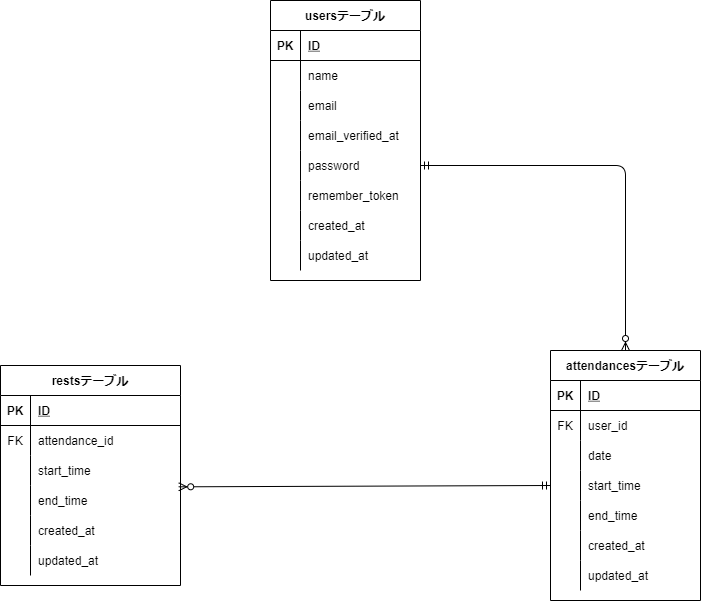

The diagram above was exported from draw.io. Its source (the exported page's mxGraphModel, read from the mxfile embedded in the PNG):
<mxGraphModel dx="793" dy="622" grid="1" gridSize="10" guides="1" tooltips="1" connect="1" arrows="1" fold="1" page="1" pageScale="1" pageWidth="827" pageHeight="1169" math="0" shadow="0">
  <root>
    <mxCell id="0" />
    <mxCell id="1" parent="0" />
    <mxCell id="2" value="usersテーブル" style="shape=table;startSize=30;container=1;collapsible=1;childLayout=tableLayout;fixedRows=1;rowLines=0;fontStyle=1;align=center;resizeLast=1;" parent="1" vertex="1">
      <mxGeometry x="330" y="30" width="150" height="280" as="geometry" />
    </mxCell>
    <mxCell id="3" value="" style="shape=partialRectangle;collapsible=0;dropTarget=0;pointerEvents=0;fillColor=none;top=0;left=0;bottom=1;right=0;points=[[0,0.5],[1,0.5]];portConstraint=eastwest;" parent="2" vertex="1">
      <mxGeometry y="30" width="150" height="30" as="geometry" />
    </mxCell>
    <mxCell id="4" value="PK" style="shape=partialRectangle;connectable=0;fillColor=none;top=0;left=0;bottom=0;right=0;fontStyle=1;overflow=hidden;" parent="3" vertex="1">
      <mxGeometry width="30" height="30" as="geometry">
        <mxRectangle width="30" height="30" as="alternateBounds" />
      </mxGeometry>
    </mxCell>
    <mxCell id="5" value="ID" style="shape=partialRectangle;connectable=0;fillColor=none;top=0;left=0;bottom=0;right=0;align=left;spacingLeft=6;fontStyle=5;overflow=hidden;" parent="3" vertex="1">
      <mxGeometry x="30" width="120" height="30" as="geometry">
        <mxRectangle width="120" height="30" as="alternateBounds" />
      </mxGeometry>
    </mxCell>
    <mxCell id="6" value="" style="shape=partialRectangle;collapsible=0;dropTarget=0;pointerEvents=0;fillColor=none;top=0;left=0;bottom=0;right=0;points=[[0,0.5],[1,0.5]];portConstraint=eastwest;" parent="2" vertex="1">
      <mxGeometry y="60" width="150" height="30" as="geometry" />
    </mxCell>
    <mxCell id="7" value="" style="shape=partialRectangle;connectable=0;fillColor=none;top=0;left=0;bottom=0;right=0;editable=1;overflow=hidden;" parent="6" vertex="1">
      <mxGeometry width="30" height="30" as="geometry">
        <mxRectangle width="30" height="30" as="alternateBounds" />
      </mxGeometry>
    </mxCell>
    <mxCell id="8" value="name" style="shape=partialRectangle;connectable=0;fillColor=none;top=0;left=0;bottom=0;right=0;align=left;spacingLeft=6;overflow=hidden;" parent="6" vertex="1">
      <mxGeometry x="30" width="120" height="30" as="geometry">
        <mxRectangle width="120" height="30" as="alternateBounds" />
      </mxGeometry>
    </mxCell>
    <mxCell id="9" value="" style="shape=partialRectangle;collapsible=0;dropTarget=0;pointerEvents=0;fillColor=none;top=0;left=0;bottom=0;right=0;points=[[0,0.5],[1,0.5]];portConstraint=eastwest;" parent="2" vertex="1">
      <mxGeometry y="90" width="150" height="30" as="geometry" />
    </mxCell>
    <mxCell id="10" value="" style="shape=partialRectangle;connectable=0;fillColor=none;top=0;left=0;bottom=0;right=0;editable=1;overflow=hidden;" parent="9" vertex="1">
      <mxGeometry width="30" height="30" as="geometry">
        <mxRectangle width="30" height="30" as="alternateBounds" />
      </mxGeometry>
    </mxCell>
    <mxCell id="11" value="email" style="shape=partialRectangle;connectable=0;fillColor=none;top=0;left=0;bottom=0;right=0;align=left;spacingLeft=6;overflow=hidden;" parent="9" vertex="1">
      <mxGeometry x="30" width="120" height="30" as="geometry">
        <mxRectangle width="120" height="30" as="alternateBounds" />
      </mxGeometry>
    </mxCell>
    <mxCell id="32" value="" style="shape=partialRectangle;collapsible=0;dropTarget=0;pointerEvents=0;fillColor=none;top=0;left=0;bottom=0;right=0;points=[[0,0.5],[1,0.5]];portConstraint=eastwest;" parent="2" vertex="1">
      <mxGeometry y="120" width="150" height="30" as="geometry" />
    </mxCell>
    <mxCell id="33" value="" style="shape=partialRectangle;connectable=0;fillColor=none;top=0;left=0;bottom=0;right=0;editable=1;overflow=hidden;" parent="32" vertex="1">
      <mxGeometry width="30" height="30" as="geometry">
        <mxRectangle width="30" height="30" as="alternateBounds" />
      </mxGeometry>
    </mxCell>
    <mxCell id="34" value="email_verified_at" style="shape=partialRectangle;connectable=0;fillColor=none;top=0;left=0;bottom=0;right=0;align=left;spacingLeft=6;overflow=hidden;fontColor=default;" parent="32" vertex="1">
      <mxGeometry x="30" width="120" height="30" as="geometry">
        <mxRectangle width="120" height="30" as="alternateBounds" />
      </mxGeometry>
    </mxCell>
    <mxCell id="12" value="" style="shape=partialRectangle;collapsible=0;dropTarget=0;pointerEvents=0;fillColor=none;top=0;left=0;bottom=0;right=0;points=[[0,0.5],[1,0.5]];portConstraint=eastwest;" parent="2" vertex="1">
      <mxGeometry y="150" width="150" height="30" as="geometry" />
    </mxCell>
    <mxCell id="13" value="" style="shape=partialRectangle;connectable=0;fillColor=none;top=0;left=0;bottom=0;right=0;editable=1;overflow=hidden;" parent="12" vertex="1">
      <mxGeometry width="30" height="30" as="geometry">
        <mxRectangle width="30" height="30" as="alternateBounds" />
      </mxGeometry>
    </mxCell>
    <mxCell id="14" value="password" style="shape=partialRectangle;connectable=0;fillColor=none;top=0;left=0;bottom=0;right=0;align=left;spacingLeft=6;overflow=hidden;" parent="12" vertex="1">
      <mxGeometry x="30" width="120" height="30" as="geometry">
        <mxRectangle width="120" height="30" as="alternateBounds" />
      </mxGeometry>
    </mxCell>
    <mxCell id="63" value="" style="shape=partialRectangle;collapsible=0;dropTarget=0;pointerEvents=0;fillColor=none;top=0;left=0;bottom=0;right=0;points=[[0,0.5],[1,0.5]];portConstraint=eastwest;" parent="2" vertex="1">
      <mxGeometry y="180" width="150" height="30" as="geometry" />
    </mxCell>
    <mxCell id="64" value="" style="shape=partialRectangle;connectable=0;fillColor=none;top=0;left=0;bottom=0;right=0;editable=1;overflow=hidden;" parent="63" vertex="1">
      <mxGeometry width="30" height="30" as="geometry">
        <mxRectangle width="30" height="30" as="alternateBounds" />
      </mxGeometry>
    </mxCell>
    <mxCell id="65" value="remember_token" style="shape=partialRectangle;connectable=0;fillColor=none;top=0;left=0;bottom=0;right=0;align=left;spacingLeft=6;overflow=hidden;" parent="63" vertex="1">
      <mxGeometry x="30" width="120" height="30" as="geometry">
        <mxRectangle width="120" height="30" as="alternateBounds" />
      </mxGeometry>
    </mxCell>
    <mxCell id="66" value="" style="shape=partialRectangle;collapsible=0;dropTarget=0;pointerEvents=0;fillColor=none;top=0;left=0;bottom=0;right=0;points=[[0,0.5],[1,0.5]];portConstraint=eastwest;" parent="2" vertex="1">
      <mxGeometry y="210" width="150" height="30" as="geometry" />
    </mxCell>
    <mxCell id="67" value="" style="shape=partialRectangle;connectable=0;fillColor=none;top=0;left=0;bottom=0;right=0;editable=1;overflow=hidden;" parent="66" vertex="1">
      <mxGeometry width="30" height="30" as="geometry">
        <mxRectangle width="30" height="30" as="alternateBounds" />
      </mxGeometry>
    </mxCell>
    <mxCell id="68" value="created_at" style="shape=partialRectangle;connectable=0;fillColor=none;top=0;left=0;bottom=0;right=0;align=left;spacingLeft=6;overflow=hidden;" parent="66" vertex="1">
      <mxGeometry x="30" width="120" height="30" as="geometry">
        <mxRectangle width="120" height="30" as="alternateBounds" />
      </mxGeometry>
    </mxCell>
    <mxCell id="29" value="" style="shape=partialRectangle;collapsible=0;dropTarget=0;pointerEvents=0;fillColor=none;top=0;left=0;bottom=0;right=0;points=[[0,0.5],[1,0.5]];portConstraint=eastwest;" parent="2" vertex="1">
      <mxGeometry y="240" width="150" height="30" as="geometry" />
    </mxCell>
    <mxCell id="30" value="" style="shape=partialRectangle;connectable=0;fillColor=none;top=0;left=0;bottom=0;right=0;editable=1;overflow=hidden;" parent="29" vertex="1">
      <mxGeometry width="30" height="30" as="geometry">
        <mxRectangle width="30" height="30" as="alternateBounds" />
      </mxGeometry>
    </mxCell>
    <mxCell id="31" value="updated_at" style="shape=partialRectangle;connectable=0;fillColor=none;top=0;left=0;bottom=0;right=0;align=left;spacingLeft=6;overflow=hidden;" parent="29" vertex="1">
      <mxGeometry x="30" width="120" height="30" as="geometry">
        <mxRectangle width="120" height="30" as="alternateBounds" />
      </mxGeometry>
    </mxCell>
    <mxCell id="15" value="attendancesテーブル" style="shape=table;startSize=30;container=1;collapsible=1;childLayout=tableLayout;fixedRows=1;rowLines=0;fontStyle=1;align=center;resizeLast=1;" parent="1" vertex="1">
      <mxGeometry x="610" y="380" width="150" height="250" as="geometry" />
    </mxCell>
    <mxCell id="16" value="" style="shape=partialRectangle;collapsible=0;dropTarget=0;pointerEvents=0;fillColor=none;top=0;left=0;bottom=1;right=0;points=[[0,0.5],[1,0.5]];portConstraint=eastwest;" parent="15" vertex="1">
      <mxGeometry y="30" width="150" height="30" as="geometry" />
    </mxCell>
    <mxCell id="17" value="PK" style="shape=partialRectangle;connectable=0;fillColor=none;top=0;left=0;bottom=0;right=0;fontStyle=1;overflow=hidden;" parent="16" vertex="1">
      <mxGeometry width="30" height="30" as="geometry">
        <mxRectangle width="30" height="30" as="alternateBounds" />
      </mxGeometry>
    </mxCell>
    <mxCell id="18" value="ID" style="shape=partialRectangle;connectable=0;fillColor=none;top=0;left=0;bottom=0;right=0;align=left;spacingLeft=6;fontStyle=5;overflow=hidden;" parent="16" vertex="1">
      <mxGeometry x="30" width="120" height="30" as="geometry">
        <mxRectangle width="120" height="30" as="alternateBounds" />
      </mxGeometry>
    </mxCell>
    <mxCell id="19" value="" style="shape=partialRectangle;collapsible=0;dropTarget=0;pointerEvents=0;fillColor=none;top=0;left=0;bottom=0;right=0;points=[[0,0.5],[1,0.5]];portConstraint=eastwest;" parent="15" vertex="1">
      <mxGeometry y="60" width="150" height="30" as="geometry" />
    </mxCell>
    <mxCell id="20" value="FK" style="shape=partialRectangle;connectable=0;fillColor=none;top=0;left=0;bottom=0;right=0;editable=1;overflow=hidden;" parent="19" vertex="1">
      <mxGeometry width="30" height="30" as="geometry">
        <mxRectangle width="30" height="30" as="alternateBounds" />
      </mxGeometry>
    </mxCell>
    <mxCell id="21" value="user_id" style="shape=partialRectangle;connectable=0;fillColor=none;top=0;left=0;bottom=0;right=0;align=left;spacingLeft=6;overflow=hidden;" parent="19" vertex="1">
      <mxGeometry x="30" width="120" height="30" as="geometry">
        <mxRectangle width="120" height="30" as="alternateBounds" />
      </mxGeometry>
    </mxCell>
    <mxCell id="22" value="" style="shape=partialRectangle;collapsible=0;dropTarget=0;pointerEvents=0;fillColor=none;top=0;left=0;bottom=0;right=0;points=[[0,0.5],[1,0.5]];portConstraint=eastwest;" parent="15" vertex="1">
      <mxGeometry y="90" width="150" height="30" as="geometry" />
    </mxCell>
    <mxCell id="23" value="" style="shape=partialRectangle;connectable=0;fillColor=none;top=0;left=0;bottom=0;right=0;editable=1;overflow=hidden;" parent="22" vertex="1">
      <mxGeometry width="30" height="30" as="geometry">
        <mxRectangle width="30" height="30" as="alternateBounds" />
      </mxGeometry>
    </mxCell>
    <mxCell id="24" value="date" style="shape=partialRectangle;connectable=0;fillColor=none;top=0;left=0;bottom=0;right=0;align=left;spacingLeft=6;overflow=hidden;" parent="22" vertex="1">
      <mxGeometry x="30" width="120" height="30" as="geometry">
        <mxRectangle width="120" height="30" as="alternateBounds" />
      </mxGeometry>
    </mxCell>
    <mxCell id="69" value="" style="shape=partialRectangle;collapsible=0;dropTarget=0;pointerEvents=0;fillColor=none;top=0;left=0;bottom=0;right=0;points=[[0,0.5],[1,0.5]];portConstraint=eastwest;" parent="15" vertex="1">
      <mxGeometry y="120" width="150" height="30" as="geometry" />
    </mxCell>
    <mxCell id="70" value="" style="shape=partialRectangle;connectable=0;fillColor=none;top=0;left=0;bottom=0;right=0;editable=1;overflow=hidden;" parent="69" vertex="1">
      <mxGeometry width="30" height="30" as="geometry">
        <mxRectangle width="30" height="30" as="alternateBounds" />
      </mxGeometry>
    </mxCell>
    <mxCell id="71" value="start_time" style="shape=partialRectangle;connectable=0;fillColor=none;top=0;left=0;bottom=0;right=0;align=left;spacingLeft=6;overflow=hidden;" parent="69" vertex="1">
      <mxGeometry x="30" width="120" height="30" as="geometry">
        <mxRectangle width="120" height="30" as="alternateBounds" />
      </mxGeometry>
    </mxCell>
    <mxCell id="25" value="" style="shape=partialRectangle;collapsible=0;dropTarget=0;pointerEvents=0;fillColor=none;top=0;left=0;bottom=0;right=0;points=[[0,0.5],[1,0.5]];portConstraint=eastwest;" parent="15" vertex="1">
      <mxGeometry y="150" width="150" height="30" as="geometry" />
    </mxCell>
    <mxCell id="26" value="" style="shape=partialRectangle;connectable=0;fillColor=none;top=0;left=0;bottom=0;right=0;editable=1;overflow=hidden;" parent="25" vertex="1">
      <mxGeometry width="30" height="30" as="geometry">
        <mxRectangle width="30" height="30" as="alternateBounds" />
      </mxGeometry>
    </mxCell>
    <mxCell id="27" value="end_time" style="shape=partialRectangle;connectable=0;fillColor=none;top=0;left=0;bottom=0;right=0;align=left;spacingLeft=6;overflow=hidden;" parent="25" vertex="1">
      <mxGeometry x="30" width="120" height="30" as="geometry">
        <mxRectangle width="120" height="30" as="alternateBounds" />
      </mxGeometry>
    </mxCell>
    <mxCell id="35" value="" style="shape=partialRectangle;collapsible=0;dropTarget=0;pointerEvents=0;fillColor=none;top=0;left=0;bottom=0;right=0;points=[[0,0.5],[1,0.5]];portConstraint=eastwest;" parent="15" vertex="1">
      <mxGeometry y="180" width="150" height="30" as="geometry" />
    </mxCell>
    <mxCell id="36" value="" style="shape=partialRectangle;connectable=0;fillColor=none;top=0;left=0;bottom=0;right=0;editable=1;overflow=hidden;" parent="35" vertex="1">
      <mxGeometry width="30" height="30" as="geometry">
        <mxRectangle width="30" height="30" as="alternateBounds" />
      </mxGeometry>
    </mxCell>
    <mxCell id="37" value="created_at" style="shape=partialRectangle;connectable=0;fillColor=none;top=0;left=0;bottom=0;right=0;align=left;spacingLeft=6;overflow=hidden;" parent="35" vertex="1">
      <mxGeometry x="30" width="120" height="30" as="geometry">
        <mxRectangle width="120" height="30" as="alternateBounds" />
      </mxGeometry>
    </mxCell>
    <mxCell id="38" value="" style="shape=partialRectangle;collapsible=0;dropTarget=0;pointerEvents=0;fillColor=none;top=0;left=0;bottom=0;right=0;points=[[0,0.5],[1,0.5]];portConstraint=eastwest;" parent="15" vertex="1">
      <mxGeometry y="210" width="150" height="30" as="geometry" />
    </mxCell>
    <mxCell id="39" value="" style="shape=partialRectangle;connectable=0;fillColor=none;top=0;left=0;bottom=0;right=0;editable=1;overflow=hidden;" parent="38" vertex="1">
      <mxGeometry width="30" height="30" as="geometry">
        <mxRectangle width="30" height="30" as="alternateBounds" />
      </mxGeometry>
    </mxCell>
    <mxCell id="40" value="updated_at" style="shape=partialRectangle;connectable=0;fillColor=none;top=0;left=0;bottom=0;right=0;align=left;spacingLeft=6;overflow=hidden;" parent="38" vertex="1">
      <mxGeometry x="30" width="120" height="30" as="geometry">
        <mxRectangle width="120" height="30" as="alternateBounds" />
      </mxGeometry>
    </mxCell>
    <mxCell id="41" value="restsテーブル" style="shape=table;startSize=30;container=1;collapsible=1;childLayout=tableLayout;fixedRows=1;rowLines=0;fontStyle=1;align=center;resizeLast=1;" parent="1" vertex="1">
      <mxGeometry x="60" y="395" width="180" height="220" as="geometry" />
    </mxCell>
    <mxCell id="42" value="" style="shape=partialRectangle;collapsible=0;dropTarget=0;pointerEvents=0;fillColor=none;top=0;left=0;bottom=1;right=0;points=[[0,0.5],[1,0.5]];portConstraint=eastwest;" parent="41" vertex="1">
      <mxGeometry y="30" width="180" height="30" as="geometry" />
    </mxCell>
    <mxCell id="43" value="PK" style="shape=partialRectangle;connectable=0;fillColor=none;top=0;left=0;bottom=0;right=0;fontStyle=1;overflow=hidden;" parent="42" vertex="1">
      <mxGeometry width="30" height="30" as="geometry">
        <mxRectangle width="30" height="30" as="alternateBounds" />
      </mxGeometry>
    </mxCell>
    <mxCell id="44" value="ID" style="shape=partialRectangle;connectable=0;fillColor=none;top=0;left=0;bottom=0;right=0;align=left;spacingLeft=6;fontStyle=5;overflow=hidden;" parent="42" vertex="1">
      <mxGeometry x="30" width="150" height="30" as="geometry">
        <mxRectangle width="150" height="30" as="alternateBounds" />
      </mxGeometry>
    </mxCell>
    <mxCell id="45" value="" style="shape=partialRectangle;collapsible=0;dropTarget=0;pointerEvents=0;fillColor=none;top=0;left=0;bottom=0;right=0;points=[[0,0.5],[1,0.5]];portConstraint=eastwest;" parent="41" vertex="1">
      <mxGeometry y="60" width="180" height="30" as="geometry" />
    </mxCell>
    <mxCell id="46" value="FK" style="shape=partialRectangle;connectable=0;fillColor=none;top=0;left=0;bottom=0;right=0;editable=1;overflow=hidden;" parent="45" vertex="1">
      <mxGeometry width="30" height="30" as="geometry">
        <mxRectangle width="30" height="30" as="alternateBounds" />
      </mxGeometry>
    </mxCell>
    <mxCell id="47" value="attendance_id" style="shape=partialRectangle;connectable=0;fillColor=none;top=0;left=0;bottom=0;right=0;align=left;spacingLeft=6;overflow=hidden;" parent="45" vertex="1">
      <mxGeometry x="30" width="150" height="30" as="geometry">
        <mxRectangle width="150" height="30" as="alternateBounds" />
      </mxGeometry>
    </mxCell>
    <mxCell id="48" value="" style="shape=partialRectangle;collapsible=0;dropTarget=0;pointerEvents=0;fillColor=none;top=0;left=0;bottom=0;right=0;points=[[0,0.5],[1,0.5]];portConstraint=eastwest;" parent="41" vertex="1">
      <mxGeometry y="90" width="180" height="30" as="geometry" />
    </mxCell>
    <mxCell id="49" value="" style="shape=partialRectangle;connectable=0;fillColor=none;top=0;left=0;bottom=0;right=0;editable=1;overflow=hidden;" parent="48" vertex="1">
      <mxGeometry width="30" height="30" as="geometry">
        <mxRectangle width="30" height="30" as="alternateBounds" />
      </mxGeometry>
    </mxCell>
    <mxCell id="50" value="start_time" style="shape=partialRectangle;connectable=0;fillColor=none;top=0;left=0;bottom=0;right=0;align=left;spacingLeft=6;overflow=hidden;" parent="48" vertex="1">
      <mxGeometry x="30" width="150" height="30" as="geometry">
        <mxRectangle width="150" height="30" as="alternateBounds" />
      </mxGeometry>
    </mxCell>
    <mxCell id="51" value="" style="shape=partialRectangle;collapsible=0;dropTarget=0;pointerEvents=0;fillColor=none;top=0;left=0;bottom=0;right=0;points=[[0,0.5],[1,0.5]];portConstraint=eastwest;" parent="41" vertex="1">
      <mxGeometry y="120" width="180" height="30" as="geometry" />
    </mxCell>
    <mxCell id="52" value="" style="shape=partialRectangle;connectable=0;fillColor=none;top=0;left=0;bottom=0;right=0;editable=1;overflow=hidden;" parent="51" vertex="1">
      <mxGeometry width="30" height="30" as="geometry">
        <mxRectangle width="30" height="30" as="alternateBounds" />
      </mxGeometry>
    </mxCell>
    <mxCell id="53" value="end_time" style="shape=partialRectangle;connectable=0;fillColor=none;top=0;left=0;bottom=0;right=0;align=left;spacingLeft=6;overflow=hidden;" parent="51" vertex="1">
      <mxGeometry x="30" width="150" height="30" as="geometry">
        <mxRectangle width="150" height="30" as="alternateBounds" />
      </mxGeometry>
    </mxCell>
    <mxCell id="54" value="" style="shape=partialRectangle;collapsible=0;dropTarget=0;pointerEvents=0;fillColor=none;top=0;left=0;bottom=0;right=0;points=[[0,0.5],[1,0.5]];portConstraint=eastwest;" parent="41" vertex="1">
      <mxGeometry y="150" width="180" height="30" as="geometry" />
    </mxCell>
    <mxCell id="55" value="" style="shape=partialRectangle;connectable=0;fillColor=none;top=0;left=0;bottom=0;right=0;editable=1;overflow=hidden;" parent="54" vertex="1">
      <mxGeometry width="30" height="30" as="geometry">
        <mxRectangle width="30" height="30" as="alternateBounds" />
      </mxGeometry>
    </mxCell>
    <mxCell id="56" value="created_at" style="shape=partialRectangle;connectable=0;fillColor=none;top=0;left=0;bottom=0;right=0;align=left;spacingLeft=6;overflow=hidden;" parent="54" vertex="1">
      <mxGeometry x="30" width="150" height="30" as="geometry">
        <mxRectangle width="150" height="30" as="alternateBounds" />
      </mxGeometry>
    </mxCell>
    <mxCell id="57" value="" style="shape=partialRectangle;collapsible=0;dropTarget=0;pointerEvents=0;fillColor=none;top=0;left=0;bottom=0;right=0;points=[[0,0.5],[1,0.5]];portConstraint=eastwest;" parent="41" vertex="1">
      <mxGeometry y="180" width="180" height="30" as="geometry" />
    </mxCell>
    <mxCell id="58" value="" style="shape=partialRectangle;connectable=0;fillColor=none;top=0;left=0;bottom=0;right=0;editable=1;overflow=hidden;" parent="57" vertex="1">
      <mxGeometry width="30" height="30" as="geometry">
        <mxRectangle width="30" height="30" as="alternateBounds" />
      </mxGeometry>
    </mxCell>
    <mxCell id="59" value="updated_at" style="shape=partialRectangle;connectable=0;fillColor=none;top=0;left=0;bottom=0;right=0;align=left;spacingLeft=6;overflow=hidden;" parent="57" vertex="1">
      <mxGeometry x="30" width="150" height="30" as="geometry">
        <mxRectangle width="150" height="30" as="alternateBounds" />
      </mxGeometry>
    </mxCell>
    <mxCell id="61" value="" style="fontSize=12;html=1;endArrow=ERzeroToMany;startArrow=ERmandOne;edgeStyle=orthogonalEdgeStyle;entryX=0.5;entryY=0;entryDx=0;entryDy=0;exitX=1;exitY=0.5;exitDx=0;exitDy=0;" parent="1" source="12" target="15" edge="1">
      <mxGeometry width="100" height="100" relative="1" as="geometry">
        <mxPoint x="480" y="225" as="sourcePoint" />
        <mxPoint x="162" y="360" as="targetPoint" />
      </mxGeometry>
    </mxCell>
    <mxCell id="73" value="" style="fontSize=12;html=1;endArrow=ERzeroToMany;startArrow=ERmandOne;fontColor=#F0F0F0;entryX=0.99;entryY=0.044;entryDx=0;entryDy=0;exitX=0;exitY=0.5;exitDx=0;exitDy=0;entryPerimeter=0;" parent="1" source="69" target="51" edge="1">
      <mxGeometry width="100" height="100" relative="1" as="geometry">
        <mxPoint x="600" y="490" as="sourcePoint" />
        <mxPoint x="480" y="290" as="targetPoint" />
      </mxGeometry>
    </mxCell>
  </root>
</mxGraphModel>